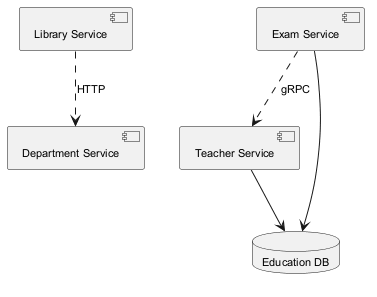

The diagram above was rendered by PlantUML. Its source (embedded in the PNG):
@startuml
skinparam backgroundColor #FFFFFF
skinparam classBackgroundColor #F3E5F5
skinparam classBorderColor #6A1B9A
skinparam defaultFontSize 11
component "Department Service" as C_DepartmentService
component "Library Service" as C_LibraryService
component "Exam Service" as C_ExamService
component "Teacher Service" as C_TeacherService
database "Education DB" as DB_education
C_ExamService --> DB_education
C_TeacherService --> DB_education
C_ExamService ..> C_TeacherService : gRPC
C_LibraryService ..> C_DepartmentService : HTTP
@enduml